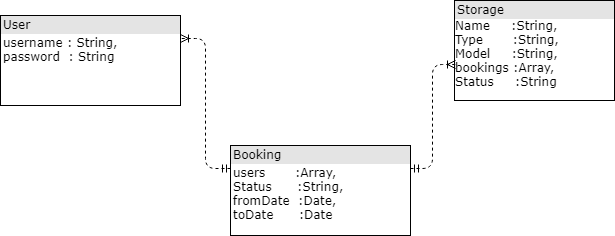

The diagram above was exported from draw.io. Its source (the exported page's mxGraphModel, read from the mxfile embedded in the PNG):
<mxGraphModel dx="754" dy="427" grid="0" gridSize="10" guides="1" tooltips="1" connect="1" arrows="1" fold="1" page="1" pageScale="1" pageWidth="1100" pageHeight="850" background="none" math="0" shadow="0">
  <root>
    <mxCell id="0" />
    <mxCell id="1" parent="0" />
    <mxCell id="2ed32ef02a7f4228-1" value="&lt;div style=&quot;box-sizing: border-box ; width: 100% ; background: #e4e4e4 ; padding: 2px&quot;&gt;User&lt;/div&gt;&lt;table style=&quot;width: 100% ; font-size: 1em&quot; cellpadding=&quot;2&quot; cellspacing=&quot;0&quot;&gt;&lt;tbody&gt;&lt;tr&gt;&lt;td&gt;username : String,&lt;br&gt;password&amp;nbsp; : String&lt;/td&gt;&lt;td&gt;&lt;/td&gt;&lt;/tr&gt;&lt;/tbody&gt;&lt;/table&gt;" style="verticalAlign=top;align=left;overflow=fill;html=1;rounded=0;shadow=0;comic=0;labelBackgroundColor=none;strokeColor=#000000;strokeWidth=1;fillColor=#ffffff;fontFamily=Verdana;fontSize=12;fontColor=#000000;" parent="1" vertex="1">
      <mxGeometry x="44" y="100" width="180" height="90" as="geometry" />
    </mxCell>
    <mxCell id="2ed32ef02a7f4228-22" style="edgeStyle=orthogonalEdgeStyle;html=1;entryX=1;entryY=0.25;dashed=1;labelBackgroundColor=none;startArrow=ERmandOne;endArrow=ERoneToMany;fontFamily=Verdana;fontSize=12;align=left;entryDx=0;entryDy=0;exitX=0;exitY=0.25;exitDx=0;exitDy=0;" parent="1" target="2ed32ef02a7f4228-1" edge="1" source="UsMf-dba5zXaB0OLPOgP-2">
      <mxGeometry relative="1" as="geometry">
        <mxPoint x="262" y="270" as="sourcePoint" />
        <mxPoint x="290" y="585" as="targetPoint" />
      </mxGeometry>
    </mxCell>
    <mxCell id="2ed32ef02a7f4228-5" value="&lt;div style=&quot;box-sizing: border-box ; width: 100% ; background: #e4e4e4 ; padding: 2px&quot;&gt;Storage&lt;/div&gt;&lt;div&gt;&lt;div&gt;&lt;span&gt;Name&amp;nbsp; &amp;nbsp; &amp;nbsp;:&lt;/span&gt;&lt;span&gt;String&lt;/span&gt;,&lt;/div&gt;&lt;div&gt;&lt;span&gt;Type&amp;nbsp; &amp;nbsp; &amp;nbsp; &amp;nbsp;:&lt;/span&gt;&lt;span&gt;String&lt;/span&gt;,&lt;/div&gt;&lt;div&gt;&lt;span&gt;Model&amp;nbsp; &amp;nbsp; &amp;nbsp;:&lt;/span&gt;&lt;span&gt;String&lt;/span&gt;,&lt;/div&gt;&lt;div&gt;&lt;span&gt;bookings :&lt;/span&gt;&lt;span&gt;Array,&lt;/span&gt;&lt;br&gt;&lt;/div&gt;&lt;div&gt;&lt;span&gt;Status&amp;nbsp; &amp;nbsp; &amp;nbsp;:&lt;/span&gt;&lt;span&gt;String&lt;/span&gt;&lt;/div&gt;&lt;/div&gt;" style="verticalAlign=top;align=left;overflow=fill;html=1;rounded=0;shadow=0;comic=0;labelBackgroundColor=none;strokeColor=#000000;strokeWidth=1;fillColor=#ffffff;fontFamily=Verdana;fontSize=12;fontColor=#000000;" parent="1" vertex="1">
      <mxGeometry x="498" y="85" width="160" height="100" as="geometry" />
    </mxCell>
    <mxCell id="UsMf-dba5zXaB0OLPOgP-2" value="&lt;div style=&quot;box-sizing: border-box ; width: 100% ; background: #e4e4e4 ; padding: 2px&quot;&gt;Booking&lt;/div&gt;&lt;table style=&quot;width: 100% ; font-size: 1em&quot; cellpadding=&quot;2&quot; cellspacing=&quot;0&quot;&gt;&lt;tbody&gt;&lt;tr&gt;&lt;td&gt;&lt;div&gt;&lt;div&gt;&lt;span&gt;users&amp;nbsp; &amp;nbsp; &amp;nbsp; &amp;nbsp;:Array,&lt;/span&gt;&lt;/div&gt;&lt;div&gt;&lt;span&gt;Status&amp;nbsp; &amp;nbsp; &amp;nbsp; :&lt;/span&gt;&lt;span&gt;String&lt;/span&gt;,&lt;/div&gt;&lt;div&gt;&lt;span&gt;fromDate&amp;nbsp; :&lt;/span&gt;&lt;span&gt;Date&lt;/span&gt;,&lt;/div&gt;&lt;div&gt;&lt;span&gt;toDate&amp;nbsp; &amp;nbsp; &amp;nbsp; :&lt;/span&gt;&lt;span&gt;Date&lt;/span&gt;&lt;/div&gt;&lt;/div&gt;&lt;/td&gt;&lt;td&gt;&lt;/td&gt;&lt;/tr&gt;&lt;/tbody&gt;&lt;/table&gt;" style="verticalAlign=top;align=left;overflow=fill;html=1;rounded=0;shadow=0;comic=0;labelBackgroundColor=none;strokeColor=#000000;strokeWidth=1;fillColor=#ffffff;fontFamily=Verdana;fontSize=12;fontColor=#000000;" parent="1" vertex="1">
      <mxGeometry x="274" y="230" width="180" height="90" as="geometry" />
    </mxCell>
    <mxCell id="L3zsWfNdiVF8LOT3Rn9y-4" style="edgeStyle=orthogonalEdgeStyle;html=1;entryX=0.008;entryY=0.643;dashed=1;labelBackgroundColor=none;startArrow=ERmandOne;endArrow=ERoneToMany;fontFamily=Verdana;fontSize=12;align=left;entryDx=0;entryDy=0;exitX=1;exitY=0.25;exitDx=0;exitDy=0;entryPerimeter=0;" edge="1" parent="1" source="UsMf-dba5zXaB0OLPOgP-2" target="2ed32ef02a7f4228-5">
      <mxGeometry relative="1" as="geometry">
        <mxPoint x="407" y="111" as="sourcePoint" />
        <mxPoint x="357" y="-29" as="targetPoint" />
      </mxGeometry>
    </mxCell>
  </root>
</mxGraphModel>